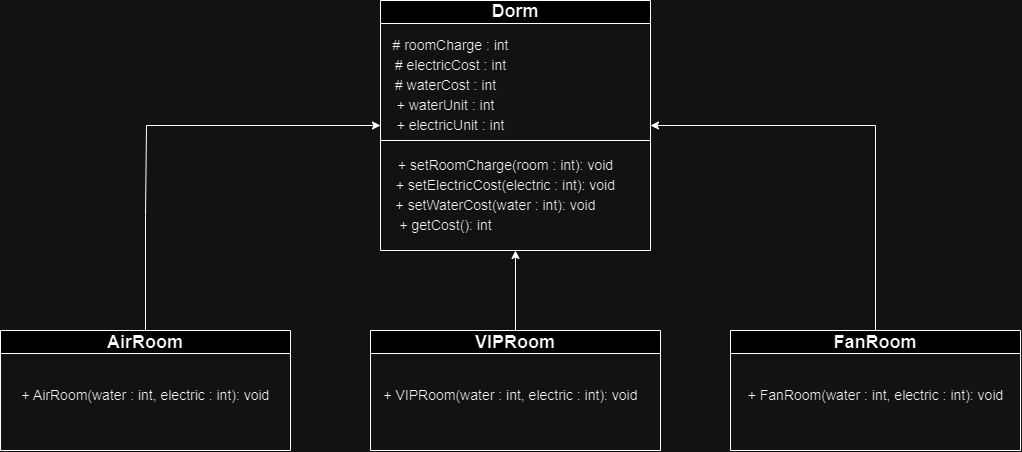

The diagram above was exported from draw.io. Its source (the exported page's mxGraphModel, read from the mxfile embedded in the PNG):
<mxGraphModel dx="1189" dy="639" grid="1" gridSize="10" guides="1" tooltips="1" connect="1" arrows="1" fold="1" page="1" pageScale="1" pageWidth="827" pageHeight="1169" math="0" shadow="0">
  <root>
    <mxCell id="0" />
    <mxCell id="1" parent="0" />
    <mxCell id="_XX1M2KqYxQC2jZPVUEh-1" value="&lt;font style=&quot;font-size: 18px;&quot;&gt;Dorm&lt;/font&gt;" style="swimlane;whiteSpace=wrap;html=1;startSize=23;" vertex="1" parent="1">
      <mxGeometry x="730" y="190" width="270" height="250" as="geometry" />
    </mxCell>
    <mxCell id="_XX1M2KqYxQC2jZPVUEh-3" value="# roomCharge : int" style="text;html=1;align=center;verticalAlign=middle;resizable=0;points=[];autosize=1;strokeColor=none;fillColor=none;fontSize=14;" vertex="1" parent="_XX1M2KqYxQC2jZPVUEh-1">
      <mxGeometry y="30" width="140" height="30" as="geometry" />
    </mxCell>
    <mxCell id="_XX1M2KqYxQC2jZPVUEh-4" value="# electricCost : int" style="text;html=1;align=center;verticalAlign=middle;resizable=0;points=[];autosize=1;strokeColor=none;fillColor=none;fontSize=14;" vertex="1" parent="_XX1M2KqYxQC2jZPVUEh-1">
      <mxGeometry x="5" y="50" width="130" height="30" as="geometry" />
    </mxCell>
    <mxCell id="_XX1M2KqYxQC2jZPVUEh-2" value="" style="endArrow=none;html=1;rounded=0;exitX=0;exitY=0.5;exitDx=0;exitDy=0;fontSize=14;" edge="1" parent="_XX1M2KqYxQC2jZPVUEh-1">
      <mxGeometry width="50" height="50" relative="1" as="geometry">
        <mxPoint y="140" as="sourcePoint" />
        <mxPoint x="270" y="140" as="targetPoint" />
      </mxGeometry>
    </mxCell>
    <mxCell id="_XX1M2KqYxQC2jZPVUEh-5" value="# waterCost : int" style="text;html=1;align=center;verticalAlign=middle;resizable=0;points=[];autosize=1;strokeColor=none;fillColor=none;fontSize=14;" vertex="1" parent="_XX1M2KqYxQC2jZPVUEh-1">
      <mxGeometry x="5" y="70" width="120" height="30" as="geometry" />
    </mxCell>
    <mxCell id="_XX1M2KqYxQC2jZPVUEh-6" value="+ waterUnit : int" style="text;html=1;align=center;verticalAlign=middle;resizable=0;points=[];autosize=1;strokeColor=none;fillColor=none;fontSize=14;" vertex="1" parent="_XX1M2KqYxQC2jZPVUEh-1">
      <mxGeometry x="5" y="90" width="120" height="30" as="geometry" />
    </mxCell>
    <mxCell id="_XX1M2KqYxQC2jZPVUEh-7" value="+ electricUnit : int" style="text;html=1;align=center;verticalAlign=middle;resizable=0;points=[];autosize=1;strokeColor=none;fillColor=none;fontSize=14;" vertex="1" parent="_XX1M2KqYxQC2jZPVUEh-1">
      <mxGeometry x="5" y="110" width="130" height="30" as="geometry" />
    </mxCell>
    <mxCell id="_XX1M2KqYxQC2jZPVUEh-9" value="+ setRoomCharge(room : int): void" style="text;html=1;align=center;verticalAlign=middle;resizable=0;points=[];autosize=1;strokeColor=none;fillColor=none;fontSize=14;" vertex="1" parent="_XX1M2KqYxQC2jZPVUEh-1">
      <mxGeometry x="5" y="150" width="240" height="30" as="geometry" />
    </mxCell>
    <mxCell id="_XX1M2KqYxQC2jZPVUEh-8" value="+ setElectricCost(electric : int): void" style="text;html=1;align=center;verticalAlign=middle;resizable=0;points=[];autosize=1;strokeColor=none;fillColor=none;fontSize=14;" vertex="1" parent="_XX1M2KqYxQC2jZPVUEh-1">
      <mxGeometry x="5" y="170" width="240" height="30" as="geometry" />
    </mxCell>
    <mxCell id="_XX1M2KqYxQC2jZPVUEh-10" value="+ setWaterCost(water : int): void" style="text;html=1;align=center;verticalAlign=middle;resizable=0;points=[];autosize=1;strokeColor=none;fillColor=none;fontSize=14;" vertex="1" parent="_XX1M2KqYxQC2jZPVUEh-1">
      <mxGeometry x="5" y="190" width="220" height="30" as="geometry" />
    </mxCell>
    <mxCell id="_XX1M2KqYxQC2jZPVUEh-11" value="+ getCost(): int" style="text;html=1;align=center;verticalAlign=middle;resizable=0;points=[];autosize=1;strokeColor=none;fillColor=none;fontSize=14;" vertex="1" parent="_XX1M2KqYxQC2jZPVUEh-1">
      <mxGeometry x="5" y="210" width="120" height="30" as="geometry" />
    </mxCell>
    <mxCell id="_XX1M2KqYxQC2jZPVUEh-54" value="" style="edgeStyle=orthogonalEdgeStyle;rounded=0;orthogonalLoop=1;jettySize=auto;html=1;entryX=1;entryY=0.5;entryDx=0;entryDy=0;" edge="1" parent="1" source="_XX1M2KqYxQC2jZPVUEh-12" target="_XX1M2KqYxQC2jZPVUEh-1">
      <mxGeometry relative="1" as="geometry">
        <mxPoint x="1225" y="300" as="targetPoint" />
        <Array as="points">
          <mxPoint x="1225" y="315" />
        </Array>
      </mxGeometry>
    </mxCell>
    <mxCell id="_XX1M2KqYxQC2jZPVUEh-12" value="&lt;font style=&quot;font-size: 18px;&quot;&gt;FanRoom&lt;/font&gt;" style="swimlane;whiteSpace=wrap;html=1;" vertex="1" parent="1">
      <mxGeometry x="1080" y="520" width="290" height="120" as="geometry" />
    </mxCell>
    <mxCell id="_XX1M2KqYxQC2jZPVUEh-14" value="+ FanRoom(water : int, electric : int): void" style="text;html=1;align=center;verticalAlign=middle;resizable=0;points=[];autosize=1;strokeColor=none;fillColor=none;fontSize=14;" vertex="1" parent="_XX1M2KqYxQC2jZPVUEh-12">
      <mxGeometry x="5" y="50" width="280" height="30" as="geometry" />
    </mxCell>
    <mxCell id="_XX1M2KqYxQC2jZPVUEh-47" style="edgeStyle=orthogonalEdgeStyle;rounded=0;orthogonalLoop=1;jettySize=auto;html=1;entryX=0;entryY=0.5;entryDx=0;entryDy=0;" edge="1" parent="1" source="_XX1M2KqYxQC2jZPVUEh-15" target="_XX1M2KqYxQC2jZPVUEh-1">
      <mxGeometry relative="1" as="geometry">
        <mxPoint x="495" y="290" as="targetPoint" />
        <Array as="points">
          <mxPoint x="495" y="405" />
          <mxPoint x="496" y="405" />
          <mxPoint x="496" y="315" />
        </Array>
      </mxGeometry>
    </mxCell>
    <mxCell id="_XX1M2KqYxQC2jZPVUEh-15" value="&lt;font style=&quot;font-size: 18px;&quot;&gt;AirRoom&lt;/font&gt;" style="swimlane;whiteSpace=wrap;html=1;" vertex="1" parent="1">
      <mxGeometry x="350" y="520" width="290" height="120" as="geometry" />
    </mxCell>
    <mxCell id="_XX1M2KqYxQC2jZPVUEh-16" value="+ AirRoom(water : int, electric : int): void" style="text;html=1;align=center;verticalAlign=middle;resizable=0;points=[];autosize=1;strokeColor=none;fillColor=none;fontSize=14;" vertex="1" parent="_XX1M2KqYxQC2jZPVUEh-15">
      <mxGeometry x="10" y="50" width="270" height="30" as="geometry" />
    </mxCell>
    <mxCell id="_XX1M2KqYxQC2jZPVUEh-43" style="edgeStyle=orthogonalEdgeStyle;rounded=0;orthogonalLoop=1;jettySize=auto;html=1;entryX=0.5;entryY=1;entryDx=0;entryDy=0;" edge="1" parent="1" source="_XX1M2KqYxQC2jZPVUEh-17" target="_XX1M2KqYxQC2jZPVUEh-1">
      <mxGeometry relative="1" as="geometry" />
    </mxCell>
    <mxCell id="_XX1M2KqYxQC2jZPVUEh-17" value="&lt;font style=&quot;font-size: 18px;&quot;&gt;VIPRoom&lt;/font&gt;" style="swimlane;whiteSpace=wrap;html=1;" vertex="1" parent="1">
      <mxGeometry x="720" y="520" width="290" height="120" as="geometry" />
    </mxCell>
    <mxCell id="_XX1M2KqYxQC2jZPVUEh-18" value="+ VIPRoom(water : int, electric : int): void" style="text;html=1;align=center;verticalAlign=middle;resizable=0;points=[];autosize=1;strokeColor=none;fillColor=none;fontSize=14;" vertex="1" parent="_XX1M2KqYxQC2jZPVUEh-17">
      <mxGeometry y="50" width="280" height="30" as="geometry" />
    </mxCell>
  </root>
</mxGraphModel>